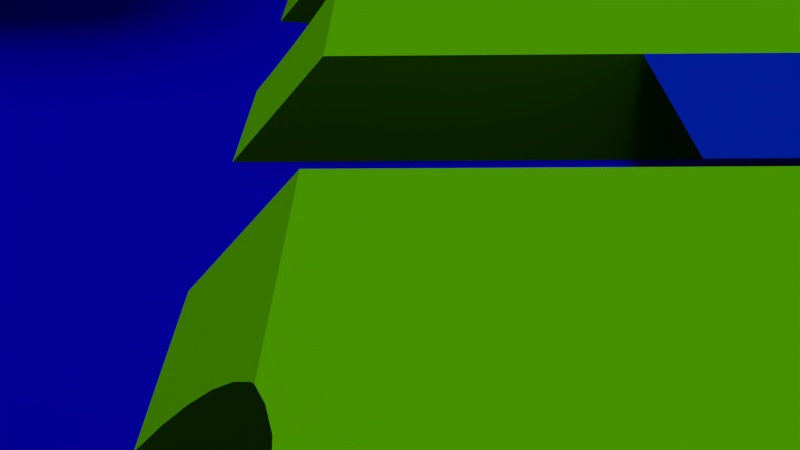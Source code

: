 # Source: demo1.blend  (saved by Blender 2.74.0; exported with 4.5.12 LTS)
import bpy
from mathutils import Matrix  # noqa: F401  (used for matrix-valued properties, if any)

bpy.ops.wm.read_factory_settings(use_empty=True)
scene = bpy.context.scene
scene.name = 'firstscene'

# ---- collections
col_collection_1_002 = bpy.data.collections.new('Collection 1.002'); scene.collection.children.link(col_collection_1_002)

# ---- materials (node trees are filled in below, after node groups)
mat_material_005 = bpy.data.materials.new('Material.005')
mat_material_005.alpha_threshold = 0.0
mat_material_005.use_transparent_shadow = False
mat_material_005.diffuse_color = (0.0, 0.03161, 0.8, 1.0)
mat_material_005.specular_color = (0.1742, 0.1902, 0.1591)
mat_material_005.roughness = 0.5
mat_material_004 = bpy.data.materials.new('Material.004')
mat_material_004.alpha_threshold = 0.0
mat_material_004.use_transparent_shadow = False
mat_material_004.diffuse_color = (0.002254, 0.0, 0.8, 1.0)
mat_material_004.roughness = 0.5
mat_material = bpy.data.materials.new('Material')
mat_material.alpha_threshold = 0.0
mat_material.use_transparent_shadow = False
mat_material.diffuse_color = (0.001005, 0.001043, 0.8, 1.0)
mat_material.roughness = 0.5
mat_material_003 = bpy.data.materials.new('Material.003')
mat_material_003.alpha_threshold = 0.0
mat_material_003.use_transparent_shadow = False
mat_material_003.diffuse_color = (0.1732, 0.8, 0.0, 1.0)
mat_material_003.roughness = 0.5

# ---- material node trees

# ---- world
world_world_001 = bpy.data.worlds.new('World.001'); scene.world = world_world_001
world_world_001.use_sun_shadow = False
world_world_001.sun_shadow_jitter_overblur = 0.0
world_world_001.cycles.sampling_method = 'MANUAL'
world_world_001.cycles.sample_map_resolution = 256

# ---- cameras
cam_camera_001 = bpy.data.cameras.new('Camera.001')
cam_camera_001.clip_end = 1e+05
cam_camera_001.lens = 35.0
cam_camera_001.sensor_width = 32.0
cam_camera_001.sensor_height = 18.0
cam_camera_001.display_size = 2.0
cam_camera_001.dof.focus_distance = 0.0
cam_camera_001.dof.aperture_fstop = 128.0

# ---- lights
light_sun = bpy.data.lights.new('Sun', 'SUN')
light_sun.transmission_factor = 0.0
light_sun.angle = 0.1993
light_sun.energy = 1.0
light_sun.shadow_buffer_clip_start = 0.5
light_sun.shadow_soft_size = 0.1
light_sun.shadow_cascade_max_distance = 1000.0
light_sun.cycles.use_multiple_importance_sampling = False

# ---- meshes
me_plane_003 = bpy.data.meshes.new('Plane.003')
me_plane_003.from_pydata([(-1.0, -1.0, 0.0), (1.0, -1.0, 0.0), (-1.0, 1.0, 0.0), (1.0, 1.0, 0.0)], [], [(0, 1, 3, 2)])
me_plane_003.materials.append(mat_material_005)
me_plane_003.use_remesh_preserve_volume = False
me_plane_003.use_remesh_preserve_attributes = False
me_plane_003.use_mirror_vertex_groups = False
me_plane_003.update()
me_plane_001 = bpy.data.meshes.new('Plane.001')
me_plane_001.from_pydata([(-1.0, -1.0, 0.0), (1.0, -1.0, 0.0), (-1.0, 1.0, 0.0), (1.0, 1.0, 0.0)], [], [(0, 1, 3, 2)])
me_plane_001.materials.append(mat_material_004)
me_plane_001.use_remesh_preserve_volume = False
me_plane_001.use_remesh_preserve_attributes = False
me_plane_001.use_mirror_vertex_groups = False
me_plane_001.update()
me_cube_003 = bpy.data.meshes.new('Cube.003')
me_cube_003.from_pydata([(-1.0, -1.0, 1.0), (-1.0, -1.6, 3.667), (-1.0, 1.0, 1.0), (-1.0, 1.0, 3.667), (1.0, -1.0, 1.0), (1.0, -1.6, 3.667), (1.0, 1.0, 1.0), (1.0, 1.0, 3.667), (-1.0, -1.6, 2.333), (1.0, -1.6, 2.333), (0.0, -1.6, 3.667), (0.0, -1.0, 1.0), (0.0, -1.6, 2.333), (-1.0, -1.0, -1.0), (-1.0, -1.0, 1.0), (-1.0, 1.0, -1.0), (-1.0, 1.0, 1.0), (1.0, -1.0, -1.0), (1.0, -1.0, 1.0), (1.0, 1.0, -1.0), (1.0, 1.0, 1.0)], [], [(1, 3, 2, 0, 8), (3, 7, 6, 2), (7, 5, 9, 4, 6), (12, 8, 0, 11), (0, 2, 6, 4, 11), (5, 7, 3, 1, 10), (9, 12, 11, 4), (5, 10, 12, 9), (10, 1, 8, 12), (14, 16, 15, 13), (16, 20, 19, 15), (20, 18, 17, 19), (18, 14, 13, 17), (13, 15, 19, 17), (18, 20, 16, 14)])
me_cube_003.materials.append(mat_material)
me_cube_003.use_remesh_preserve_volume = False
me_cube_003.use_remesh_preserve_attributes = False
me_cube_003.use_mirror_vertex_groups = False
me_cube_003.update()
me_cube = bpy.data.meshes.new('Cube')
me_cube.from_pydata([(-1.0, 0.9685, -1.0), (-1.0, -1.0, -1.0), (-1.0, -0.8524, 1.0), (-1.0, 0.8524, 1.0), (-0.7344, 0.8524, 1.0), (-0.7407, 0.8558, 0.9412), (-0.7609, 0.8724, 0.6556), (-0.7775, 0.8926, 0.3076), (-0.7899, 0.9156, -0.0894), (-0.7974, 0.9407, -0.5202), (-0.8, 0.9667, -0.9682), (-0.7998, 0.9685, -1.0), (1.0, 0.9685, -1.0), (1.0, -1.0, -1.0), (0.7952, -1.0, -1.0), (0.7974, -0.9927, -1.0), (0.8, -0.9667, -1.0), (0.7974, -0.9407, -1.0), (0.7899, -0.9156, -1.0), (0.7775, -0.8926, -1.0), (0.7609, -0.8724, -1.0), (0.7407, -0.8558, -1.0), (0.7177, -0.8435, -1.0), (0.6927, -0.8359, -1.0), (0.6667, -0.8333, -1.0), (0.6407, -0.8359, -1.0), (0.6156, -0.8435, -1.0), (0.5926, -0.8558, -1.0), (0.5724, -0.8724, -1.0), (0.5558, -0.8926, -1.0), (0.5435, -0.9156, -1.0), (0.5359, -0.9407, -1.0), (0.5333, -0.9667, -1.0), (0.5359, -0.9927, -1.0), (0.5381, -1.0, -1.0), (0.1286, -1.0, -1.0), (0.1308, -0.9927, -1.0), (0.1333, -0.9667, -1.0), (0.1308, -0.9407, -1.0), (0.1232, -0.9156, -1.0), (0.1109, -0.8926, -1.0), (0.09428, -0.8724, -1.0), (0.07408, -0.8558, -1.0), (0.05102, -0.8435, -1.0), (0.02601, -0.8359, -1.0), (0.0, -0.8333, -1.0), (-0.02601, -0.8359, -1.0), (-0.05102, -0.8435, -1.0), (-0.07408, -0.8558, -1.0), (-0.09428, -0.8724, -1.0), (-0.1109, -0.8926, -1.0), (-0.1232, -0.9156, -1.0), (-0.1308, -0.9407, -1.0), (-0.1333, -0.9667, -1.0), (-0.1308, -0.9927, -1.0), (-0.1286, -1.0, -1.0), (-0.5381, -1.0, -1.0), (-0.5359, -0.9927, -1.0), (-0.5333, -0.9667, -1.0), (-0.5359, -0.9407, -1.0), (-0.5435, -0.9156, -1.0), (-0.5558, -0.8926, -1.0), (-0.5724, -0.8724, -1.0), (-0.5926, -0.8558, -1.0), (-0.6156, -0.8435, -1.0), (-0.6407, -0.8359, -1.0), (-0.6667, -0.8333, -1.0), (-0.6927, -0.8359, -1.0), (-0.7177, -0.8435, -1.0), (-0.7407, -0.8558, -1.0), (-0.7609, -0.8724, -1.0), (-0.7775, -0.8926, -1.0), (-0.7899, -0.9156, -1.0), (-0.7974, -0.9407, -1.0), (-0.8, -0.9667, -1.0), (-0.7974, -0.9927, -1.0), (-0.7952, -1.0, -1.0), (-0.8, 0.9667, -1.0), (-0.7974, 0.9407, -1.0), (-0.7899, 0.9156, -1.0), (-0.7775, 0.8926, -1.0), (-0.7609, 0.8724, -1.0), (-0.7407, 0.8558, -1.0), (-0.7177, 0.8435, -1.0), (-0.6927, 0.8359, -1.0), (-0.6667, 0.8333, -1.0), (-0.6407, 0.8359, -1.0), (-0.6156, 0.8435, -1.0), (-0.5926, 0.8558, -1.0), (-0.5724, 0.8724, -1.0), (-0.5558, 0.8926, -1.0), (-0.5435, 0.9156, -1.0), (-0.5359, 0.9407, -1.0), (-0.5333, 0.9667, -1.0), (-0.5335, 0.9685, -1.0), (-0.1332, 0.9685, -1.0), (-0.1333, 0.9667, -1.0), (-0.1308, 0.9407, -1.0), (-0.1232, 0.9156, -1.0), (-0.1109, 0.8926, -1.0), (-0.09428, 0.8724, -1.0), (-0.07408, 0.8558, -1.0), (-0.05102, 0.8435, -1.0), (-0.02601, 0.8359, -1.0), (-4.345e-08, 0.8333, -1.0), (0.02601, 0.8359, -1.0), (0.05102, 0.8435, -1.0), (0.07408, 0.8558, -1.0), (0.09428, 0.8724, -1.0), (0.1109, 0.8926, -1.0), (0.1232, 0.9156, -1.0), (0.1308, 0.9407, -1.0), (0.1333, 0.9667, -1.0), (0.1332, 0.9685, -1.0), (0.5335, 0.9685, -1.0), (0.5333, 0.9667, -1.0), (0.5359, 0.9407, -1.0), (0.5435, 0.9156, -1.0), (0.5558, 0.8926, -1.0), (0.5724, 0.8724, -1.0), (0.5926, 0.8558, -1.0), (0.6156, 0.8435, -1.0), (0.6407, 0.8359, -1.0), (0.6667, 0.8333, -1.0), (0.6927, 0.8359, -1.0), (0.7177, 0.8435, -1.0), (0.7407, 0.8558, -1.0), (0.7609, 0.8724, -1.0), (0.7775, 0.8926, -1.0), (0.7899, 0.9156, -1.0), (0.7974, 0.9407, -1.0), (0.8, 0.9667, -1.0), (0.7998, 0.9685, -1.0), (-0.7344, -0.8524, 1.0), (-0.7974, -0.9927, -0.9008), (-0.8, -0.9667, -0.5484), (-0.7974, -0.9407, -0.1959), (-0.7899, -0.9156, 0.143), (-0.7775, -0.8926, 0.4553), (-0.7609, -0.8724, 0.7291), (-0.7407, -0.8558, 0.9537), (-0.7177, -0.8435, 1.0), (-0.6927, -0.8359, 1.0), (-0.6667, -0.8333, 1.0), (-0.6407, -0.8359, 1.0), (-0.6156, -0.8435, 1.0), (-0.599, -0.8524, 1.0), (-0.06769, -0.8524, 1.0), (-0.05102, -0.8435, 1.0), (-0.02601, -0.8359, 1.0), (0.0, -0.8333, 1.0), (0.02601, -0.8359, 1.0), (0.05102, -0.8435, 1.0), (0.06769, -0.8524, 1.0), (0.599, -0.8524, 1.0), (0.6156, -0.8435, 1.0), (0.6407, -0.8359, 1.0), (0.6667, -0.8333, 1.0), (0.6927, -0.8359, 1.0), (0.7177, -0.8435, 1.0), (0.7344, -0.8524, 1.0), (1.0, -0.8524, 1.0), (1.0, 0.8524, 1.0), (0.7344, 0.8524, 1.0), (0.7177, 0.8435, 1.0), (0.6927, 0.8359, 1.0), (0.6667, 0.8333, 1.0), (0.6407, 0.8359, 1.0), (0.6156, 0.8435, 1.0), (0.599, 0.8524, 1.0), (0.06769, 0.8524, 1.0), (0.05102, 0.8435, 1.0), (0.02601, 0.8359, 1.0), (-4.345e-08, 0.8333, 1.0), (-0.02601, 0.8359, 1.0), (-0.05102, 0.8435, 1.0), (-0.06769, 0.8524, 1.0), (-0.599, 0.8524, 1.0), (-0.6156, 0.8435, 1.0), (-0.6407, 0.8359, 1.0), (-0.6667, 0.8333, 1.0), (-0.6927, 0.8359, 1.0), (-0.7177, 0.8435, 1.0), (0.8, 0.9667, -0.9682), (0.7974, 0.9407, -0.5202), (0.7899, 0.9156, -0.0894), (0.7775, 0.8926, 0.3076), (0.7609, 0.8724, 0.6556), (0.7407, 0.8558, 0.9412), (0.7407, -0.8558, 0.9538), (0.7609, -0.8724, 0.7291), (0.7775, -0.8926, 0.4553), (0.7899, -0.9156, 0.143), (0.7974, -0.9407, -0.1959), (0.8, -0.9667, -0.5483), (0.7974, -0.9927, -0.9008), (0.5926, -0.8558, 0.9538), (0.5724, -0.8724, 0.7291), (0.5558, -0.8926, 0.4553), (0.5435, -0.9156, 0.143), (0.5359, -0.9407, -0.1959), (0.5333, -0.9667, -0.5483), (0.5359, -0.9927, -0.9008), (0.07408, -0.8558, 0.9537), (0.09428, -0.8724, 0.7291), (0.1109, -0.8926, 0.4553), (0.1232, -0.9156, 0.143), (0.1308, -0.9407, -0.1959), (0.1333, -0.9667, -0.5484), (0.1308, -0.9927, -0.9008), (-0.07408, -0.8558, 0.9537), (-0.09428, -0.8724, 0.7291), (-0.1109, -0.8926, 0.4553), (-0.1232, -0.9156, 0.143), (-0.1308, -0.9407, -0.1959), (-0.1333, -0.9667, -0.5484), (-0.1308, -0.9927, -0.9008), (-0.5926, -0.8558, 0.9537), (-0.5724, -0.8724, 0.7291), (-0.5558, -0.8926, 0.4553), (-0.5435, -0.9156, 0.143), (-0.5359, -0.9407, -0.1959), (-0.5333, -0.9667, -0.5484), (-0.5359, -0.9927, -0.9008), (-0.5926, 0.8558, 0.9412), (-0.5724, 0.8724, 0.6556), (-0.5558, 0.8926, 0.3076), (-0.5435, 0.9156, -0.0894), (-0.5359, 0.9407, -0.5202), (-0.5333, 0.9667, -0.9682), (-0.07408, 0.8558, 0.9412), (-0.09428, 0.8724, 0.6556), (-0.1109, 0.8926, 0.3076), (-0.1232, 0.9156, -0.08939), (-0.1308, 0.9407, -0.5202), (-0.1333, 0.9667, -0.9682), (0.5926, 0.8558, 0.9412), (0.5724, 0.8724, 0.6556), (0.5558, 0.8926, 0.3076), (0.5435, 0.9156, -0.0894), (0.5359, 0.9407, -0.5202), (0.5333, 0.9667, -0.9682), (0.1333, 0.9667, -0.9682), (0.1308, 0.9407, -0.5202), (0.1232, 0.9156, -0.0894), (0.1109, 0.8926, 0.3076), (0.09428, 0.8724, 0.6556), (0.07408, 0.8558, 0.9412)], [], [(0, 1, 2, 3), (3, 4, 5, 6, 7, 8, 9, 10, 11, 0), (12, 13, 14, 15, 16, 17, 18, 19, 20, 21, 22, 23, 24, 25, 26, 27, 28, 29, 30, 31, 32, 33, 34, 35, 36, 37, 38, 39, 40, 41, 42, 43, 44, 45, 46, 47, 48, 49, 50, 51, 52, 53, 54, 55, 56, 57, 58, 59, 60, 61, 62, 63, 64, 65, 66, 67, 68, 69, 70, 71, 72, 73, 74, 75, 76, 1, 0, 11, 77, 78, 79, 80, 81, 82, 83, 84, 85, 86, 87, 88, 89, 90, 91, 92, 93, 94, 95, 96, 97, 98, 99, 100, 101, 102, 103, 104, 105, 106, 107, 108, 109, 110, 111, 112, 113, 114, 115, 116, 117, 118, 119, 120, 121, 122, 123, 124, 125, 126, 127, 128, 129, 130, 131, 132), (133, 2, 1, 76, 134, 135, 136, 137, 138, 139, 140), (3, 2, 133, 141, 142, 143, 144, 145, 146, 147, 148, 149, 150, 151, 152, 153, 154, 155, 156, 157, 158, 159, 160, 161, 162, 163, 164, 165, 166, 167, 168, 169, 170, 171, 172, 173, 174, 175, 176, 177, 178, 179, 180, 181, 182, 4), (82, 81, 6, 5), (81, 80, 7, 6), (80, 79, 8, 7), (79, 78, 9, 8), (78, 77, 10, 9), (77, 11, 10), (163, 162, 12, 132, 183, 184, 185, 186, 187, 188), (162, 161, 13, 12), (161, 160, 189, 190, 191, 192, 193, 194, 195, 14, 13), (15, 14, 195), (16, 15, 195, 194), (17, 16, 194, 193), (18, 17, 193, 192), (19, 18, 192, 191), (20, 19, 191, 190), (21, 20, 190, 189), (22, 21, 189, 160, 159), (23, 22, 159, 158), (24, 23, 158, 157), (25, 24, 157, 156), (26, 25, 156, 155), (27, 26, 155, 154, 196), (28, 27, 196, 197), (29, 28, 197, 198), (30, 29, 198, 199), (31, 30, 199, 200), (32, 31, 200, 201), (33, 32, 201, 202), (202, 34, 33), (154, 153, 203, 204, 205, 206, 207, 208, 209, 35, 34, 202, 201, 200, 199, 198, 197, 196), (36, 35, 209), (37, 36, 209, 208), (38, 37, 208, 207), (39, 38, 207, 206), (40, 39, 206, 205), (41, 40, 205, 204), (42, 41, 204, 203), (43, 42, 203, 153, 152), (44, 43, 152, 151), (45, 44, 151, 150), (46, 45, 150, 149), (47, 46, 149, 148), (48, 47, 148, 147, 210), (49, 48, 210, 211), (50, 49, 211, 212), (51, 50, 212, 213), (52, 51, 213, 214), (53, 52, 214, 215), (54, 53, 215, 216), (216, 55, 54), (147, 146, 217, 218, 219, 220, 221, 222, 223, 56, 55, 216, 215, 214, 213, 212, 211, 210), (57, 56, 223), (58, 57, 223, 222), (59, 58, 222, 221), (60, 59, 221, 220), (61, 60, 220, 219), (62, 61, 219, 218), (63, 62, 218, 217), (64, 63, 217, 146, 145), (65, 64, 145, 144), (66, 65, 144, 143), (67, 66, 143, 142), (68, 67, 142, 141), (69, 68, 141, 133, 140), (70, 69, 140, 139), (71, 70, 139, 138), (72, 71, 138, 137), (73, 72, 137, 136), (74, 73, 136, 135), (75, 74, 135, 134), (134, 76, 75), (82, 5, 4, 182, 83), (84, 83, 182, 181), (85, 84, 181, 180), (86, 85, 180, 179), (87, 86, 179, 178), (88, 87, 178, 177, 224), (89, 88, 224, 225), (90, 89, 225, 226), (91, 90, 226, 227), (92, 91, 227, 228), (93, 92, 228, 229), (229, 94, 93), (177, 176, 230, 231, 232, 233, 234, 235, 95, 94, 229, 228, 227, 226, 225, 224), (170, 169, 236, 237, 238, 239, 240, 241, 114, 113, 242, 243, 244, 245, 246, 247), (115, 114, 241), (116, 115, 241, 240), (117, 116, 240, 239), (118, 117, 239, 238), (119, 118, 238, 237), (120, 119, 237, 236), (121, 120, 236, 169, 168), (122, 121, 168, 167), (123, 122, 167, 166), (124, 123, 166, 165), (125, 124, 165, 164), (126, 125, 164, 163, 188), (127, 126, 188, 187), (128, 127, 187, 186), (129, 128, 186, 185), (130, 129, 185, 184), (131, 130, 184, 183), (183, 132, 131), (242, 113, 112), (112, 111, 243, 242), (111, 110, 244, 243), (110, 109, 245, 244), (109, 108, 246, 245), (108, 107, 247, 246), (107, 106, 171, 170, 247), (106, 105, 172, 171), (105, 104, 173, 172), (104, 103, 174, 173), (103, 102, 175, 174), (102, 101, 230, 176, 175), (101, 100, 231, 230), (100, 99, 232, 231), (99, 98, 233, 232), (98, 97, 234, 233), (97, 96, 235, 234), (96, 95, 235)])
me_cube.materials.append(mat_material_003)
me_cube.use_remesh_preserve_volume = False
me_cube.use_remesh_preserve_attributes = False
me_cube.use_mirror_vertex_groups = False
me_cube.update()

# ---- objects
ob_bridge = bpy.data.objects.new('bridge', me_plane_003)
ob_plane_001 = bpy.data.objects.new('Plane.001', me_plane_001)
ob_sun = bpy.data.objects.new('Sun', light_sun)
ob_camera_001 = bpy.data.objects.new('Camera.001', cam_camera_001)
ob_building = bpy.data.objects.new('building', me_cube_003)
ob_floor = bpy.data.objects.new('floor', me_cube)

# ---- transforms, parenting, visibility, modifiers, constraints
ob_bridge.location = (33.71, 0.0, 2.0)
ob_bridge.scale = (3.53, 15.0, 4.5)
ob_bridge.lineart.crease_threshold = 0.0
_m = ob_bridge.modifiers.new('Array', 'ARRAY')
_m.count = 11
_m.use_constant_offset = True
_m.constant_offset_displace = (19.19, 0.0, 0.0)
_m.use_relative_offset = False
ob_plane_001.location = (0.0, 0.0, -2.0)
ob_plane_001.scale = (2000.0, 2000.0, 1.0)
ob_plane_001.hide_viewport = True
ob_plane_001.lineart.crease_threshold = 0.0
ob_sun.location = (-10.02, -43.95, 48.22)
ob_sun.lineart.crease_threshold = 0.0
ob_camera_001.location = (77.73, 22.66, 13.32)
ob_camera_001.rotation_euler = (0.9861, 0.01139, 4.721)
ob_camera_001.lineart.crease_threshold = 0.0
ob_building.location = (0.0, 65.0, 15.0)
ob_building.scale = (20.0, 20.0, 15.0)
ob_building.lineart.crease_threshold = 0.0
_m = ob_building.modifiers.new('Array', 'ARRAY')
_m.count = 64
_m.constant_offset_displace = (0.0, 0.0, 0.0)
_m.relative_offset_displace = (1.7, 0.0, 0.0)
ob_floor.location = (0.0, 0.0, 0.0)
ob_floor.scale = (30.0, 30.0, 2.0)
ob_floor.lineart.crease_threshold = 0.0
_m = ob_floor.modifiers.new('Array', 'ARRAY')
_m.count = 4
_m.use_constant_offset = True
_m.constant_offset_displace = (2.25, 0.0, 0.0)
_m.use_relative_offset = False

# ---- collection membership
col_collection_1_002.objects.link(ob_bridge)
col_collection_1_002.objects.link(ob_plane_001)
col_collection_1_002.objects.link(ob_sun)
col_collection_1_002.objects.link(ob_camera_001)
col_collection_1_002.objects.link(ob_building)
col_collection_1_002.objects.link(ob_floor)

# ---- scene / render settings (as saved in the file)
scene.camera = ob_camera_001
scene.frame_start = 1; scene.frame_end = 250; scene.frame_set(217)
scene.render.engine = 'BLENDER_EEVEE_NEXT'
scene.render.image_settings.exr_codec = 'NONE'
scene.render.resolution_percentage = 50
scene.render.dither_intensity = 0.0
scene.cycles.use_denoising = False
scene.cycles.samples = 10
scene.cycles.sampling_pattern = 'TABULATED_SOBOL'
scene.cycles.light_sampling_threshold = 0.0
scene.cycles.use_adaptive_sampling = False
scene.cycles.use_light_tree = False
scene.cycles.blur_glossy = 0.0
scene.cycles.pixel_filter_type = 'GAUSSIAN'
scene.cycles.sample_clamp_indirect = 0.0
scene.view_settings.view_transform = 'Standard'
bpy.context.view_layer.update()
